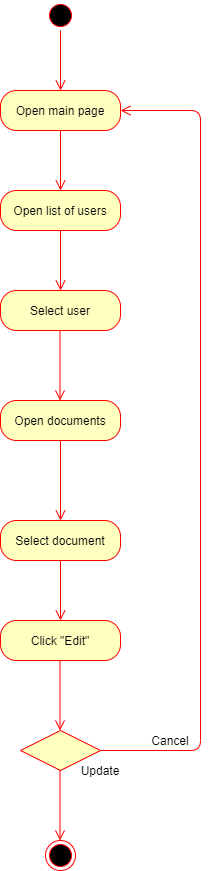

The diagram above was exported from draw.io. Its source (the exported page's mxGraphModel, read from the mxfile embedded in the PNG):
<mxGraphModel dx="1038" dy="499" grid="1" gridSize="10" guides="1" tooltips="1" connect="1" arrows="1" fold="1" page="1" pageScale="1" pageWidth="850" pageHeight="1100" math="0" shadow="0">
  <root>
    <mxCell id="0" />
    <mxCell id="1" parent="0" />
    <mxCell id="PspxhoBamMMMvUKT2TuL-2" value="Open main page" style="rounded=1;whiteSpace=wrap;html=1;arcSize=40;fontColor=#000000;fillColor=#ffffc0;strokeColor=#ff0000;" parent="1" vertex="1">
      <mxGeometry x="200" y="220" width="120" height="40" as="geometry" />
    </mxCell>
    <mxCell id="PspxhoBamMMMvUKT2TuL-3" value="" style="edgeStyle=orthogonalEdgeStyle;html=1;verticalAlign=bottom;endArrow=open;endSize=8;strokeColor=#ff0000;" parent="1" source="PspxhoBamMMMvUKT2TuL-2" edge="1">
      <mxGeometry relative="1" as="geometry">
        <mxPoint x="260" y="320" as="targetPoint" />
      </mxGeometry>
    </mxCell>
    <mxCell id="PspxhoBamMMMvUKT2TuL-4" value="" style="ellipse;html=1;shape=startState;fillColor=#000000;strokeColor=#ff0000;" parent="1" vertex="1">
      <mxGeometry x="245" y="130" width="30" height="30" as="geometry" />
    </mxCell>
    <mxCell id="PspxhoBamMMMvUKT2TuL-5" value="" style="edgeStyle=orthogonalEdgeStyle;html=1;verticalAlign=bottom;endArrow=open;endSize=8;strokeColor=#ff0000;" parent="1" source="PspxhoBamMMMvUKT2TuL-4" edge="1">
      <mxGeometry relative="1" as="geometry">
        <mxPoint x="260" y="220" as="targetPoint" />
      </mxGeometry>
    </mxCell>
    <mxCell id="PspxhoBamMMMvUKT2TuL-14" value="Select user" style="rounded=1;whiteSpace=wrap;html=1;arcSize=40;fontColor=#000000;fillColor=#ffffc0;strokeColor=#ff0000;" parent="1" vertex="1">
      <mxGeometry x="200" y="420" width="120" height="40" as="geometry" />
    </mxCell>
    <mxCell id="PspxhoBamMMMvUKT2TuL-61" value="" style="edgeStyle=orthogonalEdgeStyle;html=1;verticalAlign=bottom;endArrow=open;endSize=8;strokeColor=#ff0000;" parent="1" edge="1">
      <mxGeometry relative="1" as="geometry">
        <mxPoint x="259.5" y="530" as="targetPoint" />
        <mxPoint x="259.5" y="460" as="sourcePoint" />
      </mxGeometry>
    </mxCell>
    <mxCell id="PspxhoBamMMMvUKT2TuL-66" value="Open documents" style="rounded=1;whiteSpace=wrap;html=1;arcSize=40;fontColor=#000000;fillColor=#ffffc0;strokeColor=#ff0000;" parent="1" vertex="1">
      <mxGeometry x="200" y="530" width="120" height="40" as="geometry" />
    </mxCell>
    <mxCell id="PspxhoBamMMMvUKT2TuL-67" value="" style="edgeStyle=orthogonalEdgeStyle;html=1;verticalAlign=bottom;endArrow=open;endSize=8;strokeColor=#ff0000;" parent="1" source="PspxhoBamMMMvUKT2TuL-66" edge="1">
      <mxGeometry relative="1" as="geometry">
        <mxPoint x="260" y="650" as="targetPoint" />
      </mxGeometry>
    </mxCell>
    <mxCell id="PspxhoBamMMMvUKT2TuL-72" value="Select document" style="rounded=1;whiteSpace=wrap;html=1;arcSize=40;fontColor=#000000;fillColor=#ffffc0;strokeColor=#ff0000;" parent="1" vertex="1">
      <mxGeometry x="200" y="650" width="120" height="40" as="geometry" />
    </mxCell>
    <mxCell id="PspxhoBamMMMvUKT2TuL-78" value="" style="edgeStyle=orthogonalEdgeStyle;html=1;verticalAlign=bottom;endArrow=open;endSize=8;strokeColor=#ff0000;exitX=0.5;exitY=1;exitDx=0;exitDy=0;" parent="1" source="PspxhoBamMMMvUKT2TuL-72" edge="1">
      <mxGeometry relative="1" as="geometry">
        <mxPoint x="260" y="750" as="targetPoint" />
        <mxPoint x="500" y="750" as="sourcePoint" />
      </mxGeometry>
    </mxCell>
    <mxCell id="PspxhoBamMMMvUKT2TuL-79" value="Click &quot;Edit&quot;" style="rounded=1;whiteSpace=wrap;html=1;arcSize=40;fontColor=#000000;fillColor=#ffffc0;strokeColor=#ff0000;" parent="1" vertex="1">
      <mxGeometry x="200" y="750" width="120" height="40" as="geometry" />
    </mxCell>
    <mxCell id="PspxhoBamMMMvUKT2TuL-106" value="" style="ellipse;html=1;shape=endState;fillColor=#000000;strokeColor=#ff0000;" parent="1" vertex="1">
      <mxGeometry x="245" y="970" width="30" height="30" as="geometry" />
    </mxCell>
    <mxCell id="PspxhoBamMMMvUKT2TuL-121" value="" style="edgeStyle=orthogonalEdgeStyle;html=1;verticalAlign=bottom;endArrow=open;endSize=8;strokeColor=#ff0000;" parent="1" edge="1">
      <mxGeometry relative="1" as="geometry">
        <mxPoint x="259.5" y="860" as="targetPoint" />
        <mxPoint x="259.5" y="790" as="sourcePoint" />
      </mxGeometry>
    </mxCell>
    <mxCell id="PspxhoBamMMMvUKT2TuL-130" value="" style="rhombus;whiteSpace=wrap;html=1;fillColor=#ffffc0;strokeColor=#ff0000;" parent="1" vertex="1">
      <mxGeometry x="220" y="860" width="80" height="40" as="geometry" />
    </mxCell>
    <mxCell id="PspxhoBamMMMvUKT2TuL-131" value="" style="edgeStyle=orthogonalEdgeStyle;html=1;align=left;verticalAlign=bottom;endArrow=open;endSize=8;strokeColor=#ff0000;entryX=1;entryY=0.5;entryDx=0;entryDy=0;" parent="1" source="PspxhoBamMMMvUKT2TuL-130" target="PspxhoBamMMMvUKT2TuL-2" edge="1">
      <mxGeometry x="-1" relative="1" as="geometry">
        <mxPoint x="330" y="451.10343143857756" as="targetPoint" />
        <Array as="points">
          <mxPoint x="400" y="880" />
          <mxPoint x="400" y="240" />
        </Array>
      </mxGeometry>
    </mxCell>
    <mxCell id="Xt89_m2m_pVlEZt-UpCS-2" value="" style="edgeStyle=orthogonalEdgeStyle;html=1;verticalAlign=bottom;endArrow=open;endSize=8;strokeColor=#ff0000;" parent="1" edge="1">
      <mxGeometry relative="1" as="geometry">
        <mxPoint x="259.5" y="970" as="targetPoint" />
        <mxPoint x="259.5" y="900" as="sourcePoint" />
      </mxGeometry>
    </mxCell>
    <mxCell id="Xt89_m2m_pVlEZt-UpCS-3" value="Update" style="text;html=1;strokeColor=none;fillColor=none;align=center;verticalAlign=middle;whiteSpace=wrap;rounded=0;" parent="1" vertex="1">
      <mxGeometry x="280" y="890" width="40" height="20" as="geometry" />
    </mxCell>
    <mxCell id="Xt89_m2m_pVlEZt-UpCS-4" value="Cancel" style="text;html=1;strokeColor=none;fillColor=none;align=center;verticalAlign=middle;whiteSpace=wrap;rounded=0;" parent="1" vertex="1">
      <mxGeometry x="350" y="860" width="40" height="20" as="geometry" />
    </mxCell>
    <mxCell id="8ZcAMkwos2np-d2Fd1qb-1" value="Open list of users" style="rounded=1;whiteSpace=wrap;html=1;arcSize=40;fontColor=#000000;fillColor=#ffffc0;strokeColor=#ff0000;" vertex="1" parent="1">
      <mxGeometry x="200" y="320" width="120" height="40" as="geometry" />
    </mxCell>
    <mxCell id="8ZcAMkwos2np-d2Fd1qb-2" value="" style="edgeStyle=orthogonalEdgeStyle;html=1;verticalAlign=bottom;endArrow=open;endSize=8;strokeColor=#ff0000;" edge="1" source="8ZcAMkwos2np-d2Fd1qb-1" parent="1">
      <mxGeometry relative="1" as="geometry">
        <mxPoint x="260" y="420" as="targetPoint" />
      </mxGeometry>
    </mxCell>
  </root>
</mxGraphModel>